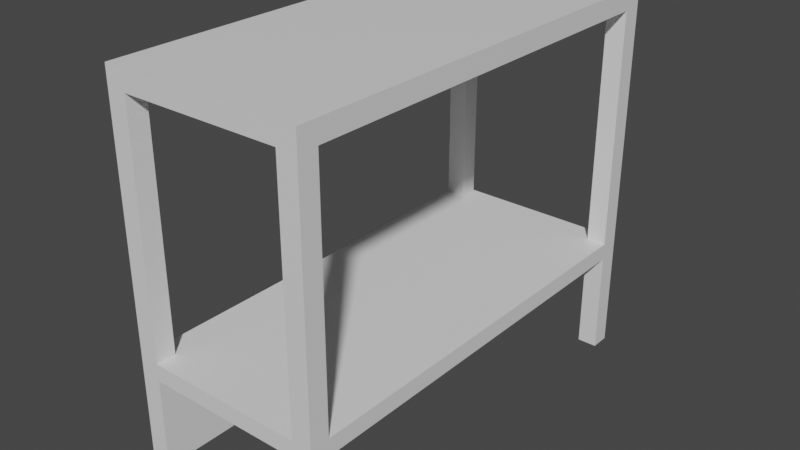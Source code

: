 # Source: booth.blend  (saved by Blender 3.6.11; exported with 4.5.12 LTS)
import bpy
from mathutils import Matrix  # noqa: F401  (used for matrix-valued properties, if any)

bpy.ops.wm.read_factory_settings(use_empty=True)
scene = bpy.context.scene
scene.name = 'Scene'

# ---- collections
col_collection = bpy.data.collections.new('Collection'); scene.collection.children.link(col_collection)

# ---- materials (node trees are filled in below, after node groups)
mat_material_001 = bpy.data.materials.new('Material.001')
mat_material_001.use_transparent_shadow = False

# ---- material node trees
mat_material_001.use_nodes = True; mat_material_001.node_tree.nodes.clear()
_N = mat_material_001.node_tree.nodes; _L = mat_material_001.node_tree.links
n0 = _N.new('ShaderNodeBsdfPrincipled'); n0.name = 'Principled BSDF'; n0.location = (10, 300)
n0.distribution = 'GGX'
n0.subsurface_method = 'RANDOM_WALK_SKIN'
n0.inputs[3].default_value = 1.45
n0.inputs[27].default_value = (0.0, 0.0, 0.0, 1.0)
n0.inputs[28].default_value = 1.0
n1 = _N.new('ShaderNodeOutputMaterial'); n1.name = 'Material Output'; n1.location = (300, 300)
_L.new(n0.outputs[0], n1.inputs[0])
n1.is_active_output = True

# ---- world
world_world = bpy.data.worlds.new('World'); scene.world = world_world
world_world.use_nodes = True; world_world.node_tree.nodes.clear()
_N = world_world.node_tree.nodes; _L = world_world.node_tree.links
n0 = _N.new('ShaderNodeOutputWorld'); n0.name = 'World Output'; n0.location = (300, 300)
n1 = _N.new('ShaderNodeBackground'); n1.name = 'Background'; n1.location = (10, 300)
n1.inputs[0].default_value = (0.05088, 0.05088, 0.05088, 1.0)
_L.new(n1.outputs[0], n0.inputs[0])
n0.is_active_output = True
world_world.color = (0.05088, 0.05088, 0.05088)
world_world.use_sun_shadow = False
world_world.sun_shadow_jitter_overblur = 0.0

# ---- meshes
me_plane = bpy.data.meshes.new('Plane')
me_plane.from_pydata([(-1.0, -2.25, 0.0), (1.0, -2.25, 0.0), (-1.0, 2.25, 0.0), (1.0, 2.25, 0.0), (-1.0, 2.25, 1.225), (-1.0, -2.25, 1.225), (1.0, -2.25, 1.225), (1.0, 2.25, 1.225), (-0.8, 2.25, 0.0), (-0.8, 2.25, 1.225), (-0.8, -2.25, 0.0), (-0.8, -2.25, 1.225), (0.8, -2.25, 0.0), (0.8, -2.25, 1.225), (0.8, 2.25, 0.0), (0.8, 2.25, 1.225), (-1.0, -2.05, 0.0), (-1.0, -2.05, 1.225), (1.0, -2.05, 0.0), (1.0, -2.05, 1.225), (-0.8, -2.05, 1.225), (0.8, -2.05, 1.225), (1.0, 2.05, 0.0), (1.0, 2.05, 1.225), (-1.0, 2.05, 0.0), (-1.0, 2.05, 1.225), (-0.8, 2.05, 0.0), (-0.8, 2.05, 1.225), (0.8, 2.05, 1.225), (0.8, 2.05, 0.0), (-1.0, -2.05, 3.657), (-1.0, -2.25, 3.657), (0.8, -2.25, 3.657), (1.0, -2.25, 3.657), (1.0, 2.05, 3.657), (1.0, 2.25, 3.657), (-0.8, 2.25, 3.657), (-1.0, 2.25, 3.657), (-0.8, -2.25, 3.657), (-0.8, 2.05, 3.657), (0.8, 2.25, 3.657), (0.8, 2.05, 3.657), (1.0, -2.05, 3.657), (-0.8, -2.05, 3.657), (0.8, -2.05, 3.657), (-1.0, 2.05, 3.657), (-1.0, -2.05, 3.857), (-1.0, -2.25, 3.857), (0.8, -2.25, 3.857), (1.0, -2.25, 3.857), (1.0, 2.05, 3.857), (1.0, 2.25, 3.857), (-0.8, 2.25, 3.857), (-1.0, 2.25, 3.857), (-0.8, -2.25, 3.857), (0.8, 2.25, 3.857), (1.0, -2.05, 3.857), (-1.0, 2.05, 3.857), (0.8, -2.05, 3.857), (0.8, 2.05, 3.857), (-0.8, -2.05, 3.857), (-0.8, 2.05, 3.857), (-1.0, 2.25, 1.055), (1.0, 2.25, 1.055), (1.0, -2.25, 1.055), (-1.0, -2.25, 1.055), (-0.8, -2.25, 1.055), (-0.8, 2.25, 1.055), (0.8, 2.25, 1.055), (0.8, -2.25, 1.055), (1.0, -2.05, 1.055), (-1.0, -2.05, 1.055), (-1.0, 2.05, 1.055), (1.0, 2.05, 1.055), (-0.8, -2.05, 0.0), (0.8, -2.05, 0.0), (-0.8, -2.05, 1.055), (0.8, -2.05, 1.055), (-0.8, 2.05, 1.055), (0.8, 2.05, 1.055), (-0.9, -2.05, 0.0), (-0.9, -2.05, 1.055), (-0.9, 2.05, 1.055), (-0.9, 2.25, 0.0), (-0.9, 2.25, 1.225), (-0.9, -2.25, 0.0), (-0.9, -2.25, 1.225), (-0.9, 2.05, 0.0), (-0.9, 2.25, 3.657), (-0.9, -2.25, 3.657), (-0.9, 2.25, 3.857), (-0.9, -2.25, 3.857), (-0.9, -2.05, 3.857), (-0.9, 2.05, 3.857), (-0.9, -2.25, 1.055), (-0.9, 2.25, 1.055), (-1.0, -2.25, 0.1348), (-0.9, 2.05, 0.1348), (-1.0, 2.25, 0.1348), (-0.8, -2.25, 0.1348), (-0.8, 2.25, 0.1348), (-1.0, -2.05, 0.1348), (-1.0, 2.05, 0.1348), (-0.8, -2.05, 0.1348), (-0.9, -2.05, 0.1348), (-0.8, 2.05, 0.1348), (-0.9, 2.25, 0.1348), (-0.9, -2.25, 0.1348)], [], [(29, 14, 3, 22), (11, 20, 43, 38), (95, 62, 4, 84), (69, 64, 6, 13), (73, 63, 7, 23), (71, 65, 5, 17), (11, 13, 21, 20), (66, 69, 13, 11), (21, 19, 23, 28), (72, 71, 17, 25), (87, 83, 8, 26), (25, 27, 39, 45), (94, 66, 11, 86), (27, 28, 15, 9), (63, 68, 15, 7), (68, 67, 9, 15), (85, 80, 74, 10), (20, 17, 30, 43), (54, 60, 92, 91), (12, 75, 18, 1), (6, 19, 42, 33), (64, 70, 19, 6), (70, 73, 23, 19), (5, 86, 89, 31), (96, 107, 94, 65), (57, 93, 90, 53), (62, 72, 25, 4), (17, 20, 27, 25), (21, 28, 27, 20), (100, 106, 95, 67), (89, 38, 54, 91), (33, 42, 56, 49), (32, 33, 49, 48), (30, 46, 57, 45), (4, 25, 45, 37), (17, 5, 31, 30), (19, 21, 44, 42), (15, 28, 41, 40), (13, 6, 33, 32), (21, 13, 32, 44), (23, 7, 35, 34), (28, 23, 34, 41), (84, 4, 37, 88), (86, 11, 38, 89), (7, 15, 40, 35), (27, 9, 36, 39), (44, 32, 38, 43), (30, 45, 39, 43), (44, 41, 34, 42), (39, 36, 40, 41), (44, 43, 39, 41), (38, 32, 48, 54), (40, 36, 52, 55), (42, 34, 50, 56), (34, 35, 51, 50), (35, 40, 55, 51), (37, 45, 57, 53), (88, 37, 53, 90), (30, 31, 47, 46), (92, 60, 61, 93), (93, 61, 52, 90), (52, 61, 59, 55), (55, 59, 50, 51), (50, 59, 58, 56), (56, 58, 48, 49), (48, 58, 60, 54), (91, 92, 46, 47), (58, 59, 61, 60), (98, 102, 72, 62), (70, 18, 75, 77), (1, 18, 70, 64), (71, 72, 82, 81), (3, 14, 68, 63), (107, 99, 66, 94), (102, 24, 87, 97), (69, 66, 76, 77), (101, 96, 65, 71), (22, 3, 63, 73), (12, 1, 64, 69), (106, 98, 62, 95), (36, 88, 90, 52), (73, 70, 77, 79), (22, 73, 79, 29), (46, 92, 93, 57), (79, 77, 76, 78), (99, 10, 74, 103), (12, 69, 77, 75), (26, 105, 97, 87), (101, 71, 81, 104), (68, 14, 29, 79), (67, 68, 79, 78), (100, 67, 78, 105), (9, 84, 88, 36), (31, 89, 91, 47), (0, 16, 80, 85), (65, 94, 86, 5), (24, 2, 83, 87), (67, 95, 84, 9), (8, 100, 105, 26), (16, 101, 104, 80), (78, 76, 103, 105), (66, 99, 103, 76), (83, 2, 98, 106), (16, 0, 96, 101), (72, 102, 97, 82), (85, 10, 99, 107), (2, 24, 102, 98), (8, 83, 106, 100), (0, 85, 107, 96), (103, 74, 80, 104), (82, 97, 104, 81), (103, 104, 97, 105)])
_uv = me_plane.uv_layers.new(name='UVMap')
_uv.uv.foreach_set('vector', [0.8068, 0.3772, 0.8252, 0.3772, 0.8252, 0.3956, 0.8068, 0.3956, 0.8299, 0.9926, 0.8115, 0.9926, 0.8115, 0.7689, 0.8299, 0.7689, 0.8207, 0.6718, 0.8115, 0.6718, 0.8115, 0.6562, 0.8207, 0.6562, 0.8344, 0.2578, 0.816, 0.2578, 0.816, 0.2421, 0.8344, 0.2421, 0.2578, 0.3956, 0.2578, 0.414, 0.2421, 0.414, 0.2421, 0.3956, 0.6127, 0.3956, 0.6127, 0.414, 0.597, 0.414, 0.597, 0.3956, 0.0184, 0.414, 0.1656, 0.414, 0.1656, 0.4325, 0.0184, 0.4325, 0.9816, 0.2578, 0.8344, 0.2578, 0.8344, 0.2421, 0.9816, 0.2421, 0.1656, 0.4325, 0.184, 0.4325, 0.184, 0.8097, 0.1656, 0.8097, 0.6127, 0.0184, 0.6127, 0.3956, 0.597, 0.3956, 0.597, 0.0184, 0.816, 0.3956, 0.816, 0.414, 0.8068, 0.414, 0.8068, 0.3956, 0.8483, 0.9926, 0.8299, 0.9926, 0.8299, 0.7689, 0.8483, 0.7689, 0.9908, 0.2578, 0.9816, 0.2578, 0.9816, 0.2421, 0.9908, 0.2421, 0.0184, 0.8097, 0.1656, 0.8097, 0.1656, 0.8281, 0.0184, 0.8281, 0.9956, 0.6718, 0.9772, 0.6718, 0.9772, 0.6562, 0.9956, 0.6562, 0.9772, 0.6718, 0.8299, 0.6718, 0.8299, 0.6562, 0.9772, 0.6562, 0.816, 0.3641, 0.8344, 0.3641, 0.8344, 0.3733, 0.816, 0.3733, 0.8667, 0.9926, 0.8483, 0.9926, 0.8483, 0.7689, 0.8667, 0.7689, 0.2024, 0.414, 0.2024, 0.4325, 0.1932, 0.4325, 0.1932, 0.414, 0.8436, 0.3772, 0.8436, 0.3956, 0.8252, 0.3956, 0.8252, 0.3772, 0.2421, 1.135e-08, 0.2421, 0.0184, 0.0184, 0.0184, 0.0184, 2.113e-08, 0.2578, 1.067e-08, 0.2578, 0.0184, 0.2421, 0.0184, 0.2421, 1.135e-08, 0.2578, 0.0184, 0.2578, 0.3956, 0.2421, 0.3956, 0.2421, 0.0184, 1.0, 0.2421, 0.9908, 0.2421, 0.9908, 0.0184, 1.0, 0.0184, 1.0, 0.3425, 0.9908, 0.3425, 0.9908, 0.2578, 1.0, 0.2578, 0.184, 0.8097, 0.1932, 0.8097, 0.1932, 0.8281, 0.184, 0.8281, 0.6127, -4.843e-09, 0.6127, 0.0184, 0.597, 0.0184, 0.597, -4.158e-09, 0.0, 0.4325, 0.0184, 0.4325, 0.0184, 0.8097, 0.0, 0.8097, 0.1656, 0.4325, 0.1656, 0.8097, 0.0184, 0.8097, 0.0184, 0.4325, 0.8299, 0.7565, 0.8207, 0.7565, 0.8207, 0.6718, 0.8299, 0.6718, 0.9908, 0.0184, 0.9816, 0.0184, 0.9816, 0.0, 0.9908, 0.0, 0.0184, 2.113e-08, 0.0184, 0.0184, 8.044e-10, 0.0184, 9.589e-16, 2.194e-08, 0.8344, 0.0184, 0.816, 0.0184, 0.816, 0.0, 0.8344, 0.0, 0.3733, 0.3956, 0.3549, 0.3956, 0.3549, 0.0184, 0.3733, 0.0184, 0.597, -4.158e-09, 0.597, 0.0184, 0.3733, 0.0184, 0.3733, 5.621e-09, 0.597, 0.3956, 0.597, 0.414, 0.3733, 0.414, 0.3733, 0.3956, 0.8852, 0.9926, 0.8667, 0.9926, 0.8667, 0.7689, 0.8852, 0.7689, 0.9036, 0.9926, 0.8852, 0.9926, 0.8852, 0.7689, 0.9036, 0.7689, 0.8344, 0.2421, 0.816, 0.2421, 0.816, 0.0184, 0.8344, 0.0184, 0.922, 0.9926, 0.9036, 0.9926, 0.9036, 0.7689, 0.922, 0.7689, 0.2421, 0.3956, 0.2421, 0.414, 0.0184, 0.414, 0.0184, 0.3956, 0.9404, 0.9926, 0.922, 0.9926, 0.922, 0.7689, 0.9404, 0.7689, 0.8207, 0.6562, 0.8115, 0.6562, 0.8115, 0.4325, 0.8207, 0.4325, 0.9908, 0.2421, 0.9816, 0.2421, 0.9816, 0.0184, 0.9908, 0.0184, 0.9956, 0.6562, 0.9772, 0.6562, 0.9772, 0.4325, 0.9956, 0.4325, 0.9588, 0.9926, 0.9404, 0.9926, 0.9404, 0.7689, 0.9588, 0.7689, 0.3864, 0.4325, 0.3864, 0.414, 0.5337, 0.414, 0.5337, 0.4325, 0.5521, 0.4325, 0.5521, 0.8097, 0.5337, 0.8097, 0.5337, 0.4325, 0.3864, 0.4325, 0.3864, 0.8097, 0.368, 0.8097, 0.368, 0.4325, 0.5337, 0.8097, 0.5337, 0.8281, 0.3864, 0.8281, 0.3864, 0.8097, 0.3864, 0.4325, 0.5337, 0.4325, 0.5337, 0.8097, 0.3864, 0.8097, 0.9816, 0.0184, 0.8344, 0.0184, 0.8344, 0.0, 0.9816, 0.0, 0.9772, 0.4325, 0.8299, 0.4325, 0.8299, 0.414, 0.9772, 0.414, 0.0184, 0.0184, 0.0184, 0.3956, 1.729e-08, 0.3956, 8.044e-10, 0.0184, 0.0184, 0.3956, 0.0184, 0.414, 1.81e-08, 0.414, 1.729e-08, 0.3956, 0.9956, 0.4325, 0.9772, 0.4325, 0.9772, 0.414, 0.9956, 0.414, 0.3733, 5.621e-09, 0.3733, 0.0184, 0.3549, 0.0184, 0.3549, 6.426e-09, 0.8207, 0.4325, 0.8115, 0.4325, 0.8115, 0.414, 0.8207, 0.414, 0.3733, 0.3956, 0.3733, 0.414, 0.3549, 0.414, 0.3549, 0.3956, 0.1932, 0.4325, 0.2024, 0.4325, 0.2024, 0.8097, 0.1932, 0.8097, 0.1932, 0.8097, 0.2024, 0.8097, 0.2024, 0.8281, 0.1932, 0.8281, 0.2024, 0.8281, 0.2024, 0.8097, 0.3496, 0.8097, 0.3496, 0.8281, 0.3496, 0.8281, 0.3496, 0.8097, 0.368, 0.8097, 0.368, 0.8281, 0.368, 0.8097, 0.3496, 0.8097, 0.3496, 0.4325, 0.368, 0.4325, 0.368, 0.4325, 0.3496, 0.4325, 0.3496, 0.414, 0.368, 0.414, 0.3496, 0.414, 0.3496, 0.4325, 0.2024, 0.4325, 0.2024, 0.414, 0.1932, 0.414, 0.1932, 0.4325, 0.184, 0.4325, 0.184, 0.414, 0.3496, 0.4325, 0.3496, 0.8097, 0.2024, 0.8097, 0.2024, 0.4325, 0.6973, -8.543e-09, 0.6973, 0.0184, 0.6127, 0.0184, 0.6127, -4.843e-09, 0.7361, 0.7913, 0.7361, 0.8884, 0.7177, 0.8884, 0.7177, 0.7913, 0.3549, 6.426e-09, 0.3549, 0.0184, 0.2578, 0.0184, 0.2578, 1.067e-08, 0.8115, 0.414, 0.8115, 0.7913, 0.8023, 0.7913, 0.8023, 0.414, 0.9956, 0.7689, 0.9772, 0.7689, 0.9772, 0.6718, 0.9956, 0.6718, 0.9908, 0.3425, 0.9816, 0.3425, 0.9816, 0.2578, 0.9908, 0.2578, 0.7545, 0.8759, 0.7545, 0.8884, 0.7453, 0.8884, 0.7453, 0.8759, 0.5705, 0.414, 0.7177, 0.414, 0.7177, 0.4325, 0.5705, 0.4325, 0.6973, 0.3956, 0.6973, 0.414, 0.6127, 0.414, 0.6127, 0.3956, 0.3549, 0.3956, 0.3549, 0.414, 0.2578, 0.414, 0.2578, 0.3956, 0.8344, 0.3549, 0.816, 0.3549, 0.816, 0.2578, 0.8344, 0.2578, 0.8207, 0.7565, 0.8115, 0.7565, 0.8115, 0.6718, 0.8207, 0.6718, 0.8299, 0.4325, 0.8207, 0.4325, 0.8207, 0.414, 0.8299, 0.414, 0.5521, 0.8097, 0.5521, 0.4325, 0.5705, 0.4325, 0.5705, 0.8097, 0.7545, 0.8884, 0.7545, 0.7913, 0.7729, 0.7913, 0.7729, 0.8884, 0.184, 0.4325, 0.1932, 0.4325, 0.1932, 0.8097, 0.184, 0.8097, 0.5705, 0.8097, 0.5705, 0.4325, 0.7177, 0.4325, 0.7177, 0.8097, 0.7944, 9.151e-09, 0.8068, 8.609e-09, 0.8068, 0.0184, 0.7944, 0.0184, 0.7729, 0.8884, 0.7729, 0.7913, 0.7913, 0.7913, 0.7913, 0.8884, 0.7361, 0.8884, 0.7361, 0.8759, 0.7453, 0.8759, 0.7453, 0.8884, 0.7913, 0.8759, 0.7913, 0.7913, 0.8005, 0.7913, 0.8005, 0.8759, 0.0184, 0.8281, 0.0184, 0.9252, -2.194e-08, 0.9252, -2.194e-08, 0.8281, 0.7177, 0.8281, 0.5705, 0.8281, 0.5705, 0.8097, 0.7177, 0.8097, 0.7944, 0.414, 0.7097, 0.414, 0.7097, 0.3956, 0.7944, 0.3956, 0.8299, 0.6562, 0.8207, 0.6562, 0.8207, 0.4325, 0.8299, 0.4325, 1.0, 0.0184, 0.9908, 0.0184, 0.9908, 0.0, 1.0, 0.0, 0.816, 0.3549, 0.8344, 0.3549, 0.8344, 0.3641, 0.816, 0.3641, 1.0, 0.2578, 0.9908, 0.2578, 0.9908, 0.2421, 1.0, 0.2421, 0.8252, 0.3956, 0.8252, 0.414, 0.816, 0.414, 0.816, 0.3956, 0.8299, 0.6718, 0.8207, 0.6718, 0.8207, 0.6562, 0.8299, 0.6562, 0.8068, 0.414, 0.7944, 0.414, 0.7944, 0.3956, 0.8068, 0.3956, 0.7913, 0.8884, 0.7913, 0.8759, 0.8005, 0.8759, 0.8005, 0.8884, 0.7097, 0.3956, 0.7097, 0.0184, 0.7944, 0.0184, 0.7944, 0.3956, 0.7097, 1.285e-08, 0.7944, 9.151e-09, 0.7944, 0.0184, 0.7097, 0.0184, 0.8207, 0.7689, 0.8115, 0.7689, 0.8115, 0.7565, 0.8207, 0.7565, 0.7097, 0.3956, 0.7097, 0.414, 0.6973, 0.414, 0.6973, 0.3956, 0.7545, 0.7913, 0.7545, 0.8759, 0.7453, 0.8759, 0.7453, 0.7913, 0.9908, 0.3549, 0.9816, 0.3549, 0.9816, 0.3425, 0.9908, 0.3425, 0.7097, -9.086e-09, 0.7097, 0.0184, 0.6973, 0.0184, 0.6973, -8.543e-09, 0.8299, 0.7689, 0.8207, 0.7689, 0.8207, 0.7565, 0.8299, 0.7565, 1.0, 0.3549, 0.9908, 0.3549, 0.9908, 0.3425, 1.0, 0.3425, 0.8097, 0.8759, 0.8097, 0.8884, 0.8005, 0.8884, 0.8005, 0.8759, 0.7177, 0.414, 0.8023, 0.414, 0.8023, 0.7913, 0.7177, 0.7913, 0.8068, 0.0, 0.816, 0.0, 0.816, 0.3772, 0.8068, 0.3772])
me_plane.materials.append(mat_material_001)
me_plane.update()

# ---- objects
ob_booth_col = bpy.data.objects.new('Booth_col', me_plane)

# ---- transforms, parenting, visibility, modifiers, constraints
ob_booth_col.location = (0.0, 0.0, 0.0)

# ---- collection membership
col_collection.objects.link(ob_booth_col)

# ---- scene / render settings (as saved in the file)
scene.frame_start = 1; scene.frame_end = 250; scene.frame_set(1)
scene.render.engine = 'BLENDER_EEVEE_NEXT'
scene.cycles.sampling_pattern = 'TABULATED_SOBOL'
scene.view_settings.view_transform = 'Filmic'
bpy.context.view_layer.update()

# ---- added for rendering (the .blend has no active camera and no usable light): camera, sun
cam_auto = bpy.data.cameras.new('AutoCamera')
cam_auto.lens = 50.0
cam_auto.sensor_width = 36.0
cam_auto.clip_end = 1000.0
ob_auto_camera = bpy.data.objects.new('AutoCamera', cam_auto)
scene.collection.objects.link(ob_auto_camera)
ob_auto_camera.location = (5.78721, -6.94465, 6.55812)
ob_auto_camera.rotation_euler = (1.09748, -7.21219e-08, 0.694738)
scene.camera = ob_auto_camera
light_auto_sun = bpy.data.lights.new('AutoSun', 'SUN')
light_auto_sun.energy = 3.0
light_auto_sun.angle = 0.0523599
ob_auto_sun = bpy.data.objects.new('AutoSun', light_auto_sun)
scene.collection.objects.link(ob_auto_sun)
ob_auto_sun.rotation_euler = (0.872665, 0.174533, 0.523599)
bpy.context.view_layer.update()
